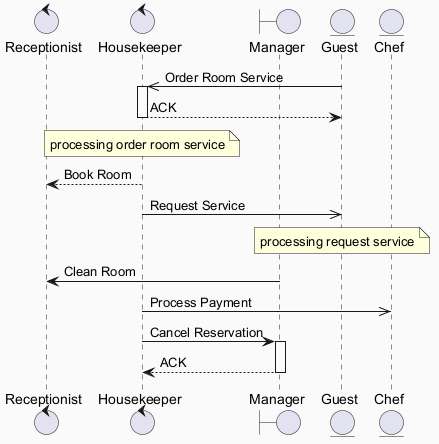

The diagram above was rendered by PlantUML. Its source (embedded in the PNG):
@startuml
skinparam backgroundColor #FAFAFA
skinparam classBackgroundColor #FFF3E0
skinparam classBorderColor #E65100
control "Receptionist" as R
control "Housekeeper" as H
boundary "Manager" as M
entity "Guest" as G
entity "Chef" as C
G ->> H : Order Room Service
activate H
H --> G : ACK
deactivate H
note over H : processing order room service
H --> R : Book Room
H ->> G : Request Service
note over G : processing request service
M -> R : Clean Room
H ->> C : Process Payment
H -> M : Cancel Reservation
activate M
M --> H : ACK
deactivate M
@enduml